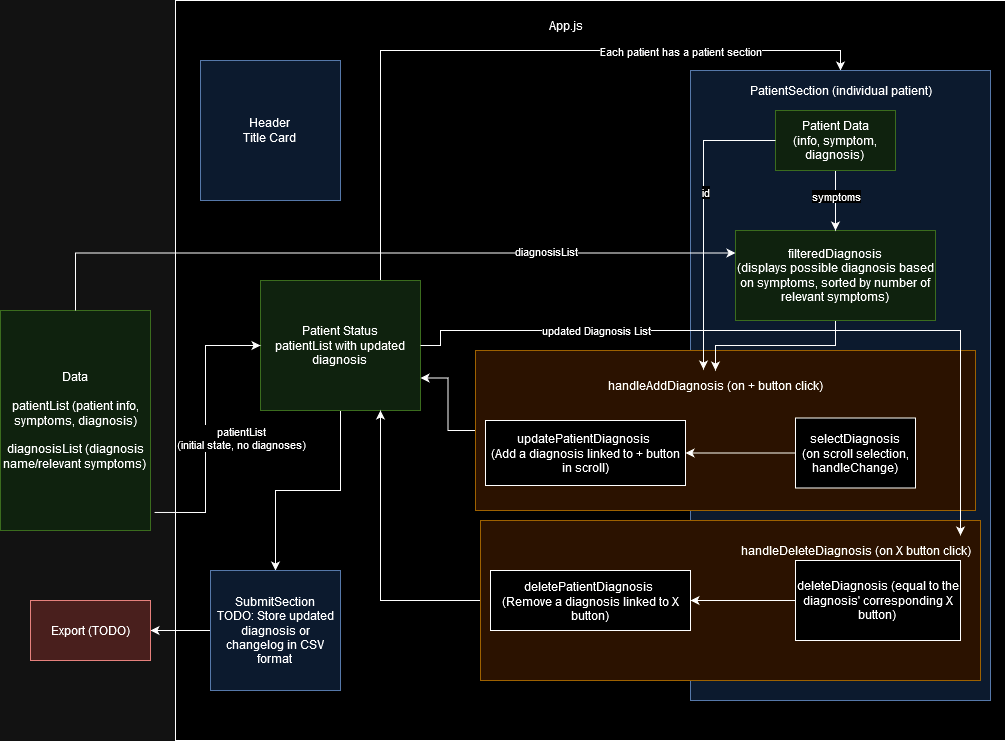

The diagram above was exported from draw.io. Its source (the exported page's mxGraphModel, read from the mxfile embedded in the PNG):
<mxGraphModel dx="2284" dy="774" grid="1" gridSize="10" guides="1" tooltips="1" connect="1" arrows="1" fold="1" page="1" pageScale="1" pageWidth="850" pageHeight="1100" math="0" shadow="0">
  <root>
    <mxCell id="0" />
    <mxCell id="1" parent="0" />
    <mxCell id="1vzncU3Dqyhe6SSXG2NB-1" value="" style="rounded=0;whiteSpace=wrap;html=1;" parent="1" vertex="1">
      <mxGeometry x="85" y="90" width="830" height="740" as="geometry" />
    </mxCell>
    <mxCell id="1vzncU3Dqyhe6SSXG2NB-2" value="App.js" style="text;html=1;align=center;verticalAlign=middle;resizable=0;points=[];autosize=1;strokeColor=none;fillColor=none;" parent="1" vertex="1">
      <mxGeometry x="445" y="100" width="60" height="30" as="geometry" />
    </mxCell>
    <mxCell id="1vzncU3Dqyhe6SSXG2NB-14" style="edgeStyle=orthogonalEdgeStyle;rounded=0;orthogonalLoop=1;jettySize=auto;html=1;exitX=0.5;exitY=1;exitDx=0;exitDy=0;" parent="1" source="1vzncU3Dqyhe6SSXG2NB-3" target="1vzncU3Dqyhe6SSXG2NB-8" edge="1">
      <mxGeometry relative="1" as="geometry" />
    </mxCell>
    <mxCell id="PvlM6O3B7MfP4u3FgDet-11" style="edgeStyle=orthogonalEdgeStyle;rounded=0;orthogonalLoop=1;jettySize=auto;html=1;entryX=0.5;entryY=0;entryDx=0;entryDy=0;" edge="1" parent="1" source="1vzncU3Dqyhe6SSXG2NB-3" target="1vzncU3Dqyhe6SSXG2NB-6">
      <mxGeometry relative="1" as="geometry">
        <Array as="points">
          <mxPoint x="290" y="140" />
          <mxPoint x="750" y="140" />
        </Array>
      </mxGeometry>
    </mxCell>
    <mxCell id="PvlM6O3B7MfP4u3FgDet-12" value="Each patient has a patient section" style="edgeLabel;html=1;align=center;verticalAlign=middle;resizable=0;points=[];" vertex="1" connectable="0" parent="PvlM6O3B7MfP4u3FgDet-11">
      <mxGeometry x="-0.0474" y="3" relative="1" as="geometry">
        <mxPoint x="191" y="3" as="offset" />
      </mxGeometry>
    </mxCell>
    <mxCell id="1vzncU3Dqyhe6SSXG2NB-3" value="&lt;div&gt;Patient Status&lt;/div&gt;&lt;div&gt;patientList with updated diagnosis&lt;br&gt;&lt;/div&gt;" style="rounded=0;whiteSpace=wrap;html=1;fillColor=#d5e8d4;strokeColor=#82b366;" parent="1" vertex="1">
      <mxGeometry x="170" y="370" width="160" height="130" as="geometry" />
    </mxCell>
    <mxCell id="1vzncU3Dqyhe6SSXG2NB-11" style="edgeStyle=orthogonalEdgeStyle;rounded=0;orthogonalLoop=1;jettySize=auto;html=1;exitX=1.027;exitY=0.918;exitDx=0;exitDy=0;exitPerimeter=0;" parent="1" source="1vzncU3Dqyhe6SSXG2NB-4" target="1vzncU3Dqyhe6SSXG2NB-3" edge="1">
      <mxGeometry relative="1" as="geometry" />
    </mxCell>
    <mxCell id="PvlM6O3B7MfP4u3FgDet-15" value="&lt;div&gt;patientList&lt;/div&gt;&lt;div&gt;(initial state, no diagnoses)&lt;br&gt;&lt;/div&gt;" style="edgeLabel;html=1;align=center;verticalAlign=middle;resizable=0;points=[];" vertex="1" connectable="0" parent="1vzncU3Dqyhe6SSXG2NB-11">
      <mxGeometry x="-0.2" y="-2" relative="1" as="geometry">
        <mxPoint x="33" y="-16" as="offset" />
      </mxGeometry>
    </mxCell>
    <mxCell id="1vzncU3Dqyhe6SSXG2NB-4" value="&lt;div&gt;Data&lt;/div&gt;&lt;div&gt;&lt;br&gt;&lt;/div&gt;&lt;div&gt;patientList (patient info, symptoms, diagnosis)&lt;/div&gt;&lt;div&gt;&lt;br&gt;&lt;/div&gt;&lt;div&gt;diagnosisList (diagnosis name/relevant symptoms)&lt;br&gt;&lt;/div&gt;" style="rounded=0;whiteSpace=wrap;html=1;fillColor=#d5e8d4;strokeColor=#82b366;" parent="1" vertex="1">
      <mxGeometry x="-90" y="400" width="150" height="220" as="geometry" />
    </mxCell>
    <mxCell id="1vzncU3Dqyhe6SSXG2NB-6" value="" style="rounded=0;whiteSpace=wrap;html=1;fillColor=#dae8fc;strokeColor=#6c8ebf;" parent="1" vertex="1">
      <mxGeometry x="600" y="160" width="300" height="630" as="geometry" />
    </mxCell>
    <mxCell id="1vzncU3Dqyhe6SSXG2NB-16" value="" style="edgeStyle=orthogonalEdgeStyle;rounded=0;orthogonalLoop=1;jettySize=auto;html=1;" parent="1" source="1vzncU3Dqyhe6SSXG2NB-8" target="1vzncU3Dqyhe6SSXG2NB-15" edge="1">
      <mxGeometry relative="1" as="geometry" />
    </mxCell>
    <mxCell id="1vzncU3Dqyhe6SSXG2NB-8" value="&lt;div&gt;SubmitSection&lt;/div&gt;&lt;div&gt;TODO: Store updated diagnosis or changelog in CSV format&lt;br&gt;&lt;/div&gt;" style="rounded=0;whiteSpace=wrap;html=1;fillColor=#dae8fc;strokeColor=#6c8ebf;direction=south;" parent="1" vertex="1">
      <mxGeometry x="120" y="660" width="130" height="120" as="geometry" />
    </mxCell>
    <mxCell id="1vzncU3Dqyhe6SSXG2NB-9" value="PatientSection (individual patient)" style="text;html=1;align=center;verticalAlign=middle;resizable=0;points=[];autosize=1;strokeColor=none;fillColor=none;" parent="1" vertex="1">
      <mxGeometry x="645" y="165" width="210" height="30" as="geometry" />
    </mxCell>
    <mxCell id="1vzncU3Dqyhe6SSXG2NB-15" value="Export (TODO)" style="whiteSpace=wrap;html=1;rounded=0;fillColor=#f8cecc;strokeColor=#b85450;" parent="1" vertex="1">
      <mxGeometry x="-60" y="690" width="120" height="60" as="geometry" />
    </mxCell>
    <mxCell id="1vzncU3Dqyhe6SSXG2NB-18" value="&lt;div&gt;Header&lt;/div&gt;&lt;div&gt;Title Card&lt;br&gt;&lt;/div&gt;" style="rounded=0;whiteSpace=wrap;html=1;fillColor=#dae8fc;strokeColor=#6c8ebf;" parent="1" vertex="1">
      <mxGeometry x="110" y="150" width="140" height="140" as="geometry" />
    </mxCell>
    <mxCell id="PvlM6O3B7MfP4u3FgDet-27" style="edgeStyle=orthogonalEdgeStyle;rounded=0;orthogonalLoop=1;jettySize=auto;html=1;entryX=0.75;entryY=1;entryDx=0;entryDy=0;" edge="1" parent="1" source="PvlM6O3B7MfP4u3FgDet-5" target="1vzncU3Dqyhe6SSXG2NB-3">
      <mxGeometry relative="1" as="geometry" />
    </mxCell>
    <mxCell id="PvlM6O3B7MfP4u3FgDet-5" value="" style="rounded=0;whiteSpace=wrap;html=1;fillColor=#ffe6cc;strokeColor=#d79b00;" vertex="1" parent="1">
      <mxGeometry x="390" y="610" width="500" height="160" as="geometry" />
    </mxCell>
    <mxCell id="PvlM6O3B7MfP4u3FgDet-6" style="edgeStyle=orthogonalEdgeStyle;rounded=0;orthogonalLoop=1;jettySize=auto;html=1;" edge="1" parent="1" source="1vzncU3Dqyhe6SSXG2NB-5" target="PvlM6O3B7MfP4u3FgDet-2">
      <mxGeometry relative="1" as="geometry" />
    </mxCell>
    <mxCell id="1vzncU3Dqyhe6SSXG2NB-5" value="&lt;div&gt;deleteDiagnosis (equal to the diagnosis' corresponding X button)&lt;br&gt;&lt;/div&gt;" style="rounded=0;whiteSpace=wrap;html=1;" parent="1" vertex="1">
      <mxGeometry x="705" y="650" width="165" height="80" as="geometry" />
    </mxCell>
    <mxCell id="PvlM6O3B7MfP4u3FgDet-2" value="&lt;p style=&quot;line-height: 40%;&quot;&gt;&lt;/p&gt;&lt;br&gt;&lt;div&gt;&lt;br&gt;&lt;/div&gt;&lt;div&gt;deletePatientDiagnosis&amp;nbsp;&lt;/div&gt;&lt;div&gt;(Remove a diagnosis linked to X button)&lt;br&gt;&lt;/div&gt;&lt;p&gt;&lt;br&gt;&lt;/p&gt;" style="rounded=0;whiteSpace=wrap;html=1;" vertex="1" parent="1">
      <mxGeometry x="400" y="660" width="200" height="60" as="geometry" />
    </mxCell>
    <mxCell id="PvlM6O3B7MfP4u3FgDet-7" value="handleDeleteDiagnosis (on X button click)" style="text;html=1;align=center;verticalAlign=middle;resizable=0;points=[];autosize=1;strokeColor=none;fillColor=none;" vertex="1" parent="1">
      <mxGeometry x="640" y="625" width="250" height="30" as="geometry" />
    </mxCell>
    <mxCell id="PvlM6O3B7MfP4u3FgDet-13" style="edgeStyle=orthogonalEdgeStyle;rounded=0;orthogonalLoop=1;jettySize=auto;html=1;entryX=1;entryY=0.75;entryDx=0;entryDy=0;" edge="1" parent="1" source="PvlM6O3B7MfP4u3FgDet-8" target="1vzncU3Dqyhe6SSXG2NB-3">
      <mxGeometry relative="1" as="geometry" />
    </mxCell>
    <mxCell id="PvlM6O3B7MfP4u3FgDet-8" value="" style="rounded=0;whiteSpace=wrap;html=1;fillColor=#ffe6cc;strokeColor=#d79b00;" vertex="1" parent="1">
      <mxGeometry x="385" y="440" width="500" height="160" as="geometry" />
    </mxCell>
    <mxCell id="PvlM6O3B7MfP4u3FgDet-3" value="&lt;div&gt;updatePatientDiagnosis&amp;nbsp;&lt;/div&gt;(Add a diagnosis linked to + button in scroll)" style="rounded=0;whiteSpace=wrap;html=1;" vertex="1" parent="1">
      <mxGeometry x="395" y="510" width="200" height="65" as="geometry" />
    </mxCell>
    <mxCell id="PvlM6O3B7MfP4u3FgDet-9" style="edgeStyle=orthogonalEdgeStyle;rounded=0;orthogonalLoop=1;jettySize=auto;html=1;exitX=0;exitY=0.5;exitDx=0;exitDy=0;" edge="1" parent="1" source="PvlM6O3B7MfP4u3FgDet-4" target="PvlM6O3B7MfP4u3FgDet-3">
      <mxGeometry relative="1" as="geometry" />
    </mxCell>
    <mxCell id="PvlM6O3B7MfP4u3FgDet-4" value="&lt;div&gt;selectDiagnosis&lt;/div&gt;&lt;div&gt;(on scroll selection, handleChange)&lt;br&gt;&lt;/div&gt;" style="rounded=0;whiteSpace=wrap;html=1;" vertex="1" parent="1">
      <mxGeometry x="705" y="507.5" width="120" height="70" as="geometry" />
    </mxCell>
    <mxCell id="PvlM6O3B7MfP4u3FgDet-10" value="handleAddDiagnosis (on + button click)" style="text;html=1;align=center;verticalAlign=middle;resizable=0;points=[];autosize=1;strokeColor=none;fillColor=none;" vertex="1" parent="1">
      <mxGeometry x="505" y="460" width="240" height="30" as="geometry" />
    </mxCell>
    <mxCell id="PvlM6O3B7MfP4u3FgDet-22" value="" style="edgeStyle=orthogonalEdgeStyle;rounded=0;orthogonalLoop=1;jettySize=auto;html=1;" edge="1" parent="1" source="PvlM6O3B7MfP4u3FgDet-16" target="PvlM6O3B7MfP4u3FgDet-10">
      <mxGeometry relative="1" as="geometry" />
    </mxCell>
    <mxCell id="PvlM6O3B7MfP4u3FgDet-16" value="&lt;div&gt;filteredDiagnosis&lt;/div&gt;&lt;div&gt;(displays possible diagnosis based on symptoms, sorted by number of relevant symptoms)&lt;br&gt;&lt;/div&gt;" style="rounded=0;whiteSpace=wrap;html=1;fillColor=#d5e8d4;strokeColor=#82b366;" vertex="1" parent="1">
      <mxGeometry x="645" y="320" width="200" height="90" as="geometry" />
    </mxCell>
    <mxCell id="PvlM6O3B7MfP4u3FgDet-17" style="edgeStyle=orthogonalEdgeStyle;rounded=0;orthogonalLoop=1;jettySize=auto;html=1;exitX=0.5;exitY=0;exitDx=0;exitDy=0;entryX=0;entryY=0.25;entryDx=0;entryDy=0;" edge="1" parent="1" source="1vzncU3Dqyhe6SSXG2NB-4" target="PvlM6O3B7MfP4u3FgDet-16">
      <mxGeometry relative="1" as="geometry" />
    </mxCell>
    <mxCell id="PvlM6O3B7MfP4u3FgDet-18" value="diagnosisList" style="edgeLabel;html=1;align=center;verticalAlign=middle;resizable=0;points=[];" vertex="1" connectable="0" parent="PvlM6O3B7MfP4u3FgDet-17">
      <mxGeometry x="0.4697" y="-1" relative="1" as="geometry">
        <mxPoint x="1" y="-3" as="offset" />
      </mxGeometry>
    </mxCell>
    <mxCell id="PvlM6O3B7MfP4u3FgDet-20" value="" style="edgeStyle=orthogonalEdgeStyle;rounded=0;orthogonalLoop=1;jettySize=auto;html=1;" edge="1" parent="1" source="PvlM6O3B7MfP4u3FgDet-19" target="PvlM6O3B7MfP4u3FgDet-16">
      <mxGeometry relative="1" as="geometry" />
    </mxCell>
    <mxCell id="PvlM6O3B7MfP4u3FgDet-21" value="symptoms" style="edgeLabel;html=1;align=center;verticalAlign=middle;resizable=0;points=[];" vertex="1" connectable="0" parent="PvlM6O3B7MfP4u3FgDet-20">
      <mxGeometry x="-0.1667" relative="1" as="geometry">
        <mxPoint as="offset" />
      </mxGeometry>
    </mxCell>
    <mxCell id="PvlM6O3B7MfP4u3FgDet-19" value="&lt;div&gt;Patient Data&lt;/div&gt;&lt;div&gt;(info, symptom, diagnosis)&lt;br&gt;&lt;/div&gt;" style="rounded=0;whiteSpace=wrap;html=1;fillColor=#d5e8d4;strokeColor=#82b366;" vertex="1" parent="1">
      <mxGeometry x="685" y="200" width="120" height="60" as="geometry" />
    </mxCell>
    <mxCell id="PvlM6O3B7MfP4u3FgDet-23" style="edgeStyle=orthogonalEdgeStyle;rounded=0;orthogonalLoop=1;jettySize=auto;html=1;exitX=1;exitY=0.5;exitDx=0;exitDy=0;" edge="1" parent="1" source="1vzncU3Dqyhe6SSXG2NB-3" target="PvlM6O3B7MfP4u3FgDet-7">
      <mxGeometry relative="1" as="geometry">
        <Array as="points">
          <mxPoint x="350" y="420" />
          <mxPoint x="870" y="420" />
        </Array>
      </mxGeometry>
    </mxCell>
    <mxCell id="PvlM6O3B7MfP4u3FgDet-24" value="updated Diagnosis List" style="edgeLabel;html=1;align=center;verticalAlign=middle;resizable=0;points=[];" vertex="1" connectable="0" parent="PvlM6O3B7MfP4u3FgDet-23">
      <mxGeometry x="-0.4988" y="1" relative="1" as="geometry">
        <mxPoint as="offset" />
      </mxGeometry>
    </mxCell>
    <mxCell id="PvlM6O3B7MfP4u3FgDet-25" style="edgeStyle=orthogonalEdgeStyle;rounded=0;orthogonalLoop=1;jettySize=auto;html=1;exitX=0;exitY=0.5;exitDx=0;exitDy=0;entryX=0.45;entryY=-0.033;entryDx=0;entryDy=0;entryPerimeter=0;" edge="1" parent="1" source="PvlM6O3B7MfP4u3FgDet-19" target="PvlM6O3B7MfP4u3FgDet-10">
      <mxGeometry relative="1" as="geometry" />
    </mxCell>
    <mxCell id="PvlM6O3B7MfP4u3FgDet-26" value="id" style="edgeLabel;html=1;align=center;verticalAlign=middle;resizable=0;points=[];" vertex="1" connectable="0" parent="PvlM6O3B7MfP4u3FgDet-25">
      <mxGeometry x="-0.1828" y="1" relative="1" as="geometry">
        <mxPoint as="offset" />
      </mxGeometry>
    </mxCell>
  </root>
</mxGraphModel>